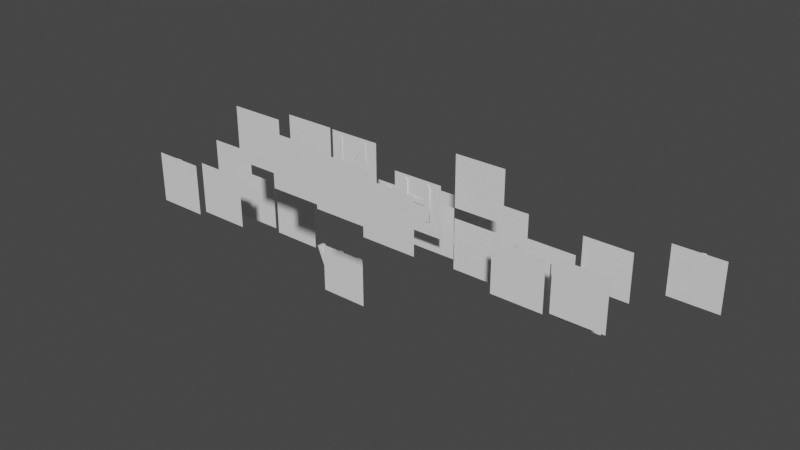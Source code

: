 # Source: lat.blend  (saved by Blender 3.4.6; exported with 4.5.12 LTS)
import bpy
from mathutils import Matrix  # noqa: F401  (used for matrix-valued properties, if any)

bpy.ops.wm.read_factory_settings(use_empty=True)
scene = bpy.context.scene
scene.name = 'Scene'

# ---- world
world_world = bpy.data.worlds.new('World'); scene.world = world_world
world_world.use_nodes = True; world_world.node_tree.nodes.clear()
_N = world_world.node_tree.nodes; _L = world_world.node_tree.links
n0 = _N.new('ShaderNodeOutputWorld'); n0.name = 'World Output'; n0.location = (300, 300)
n1 = _N.new('ShaderNodeBackground'); n1.name = 'Background'; n1.location = (10, 300)
n1.inputs[0].default_value = (0.05088, 0.05088, 0.05088, 1.0)
_L.new(n1.outputs[0], n0.inputs[0])
n0.is_active_output = True
world_world.color = (0.05088, 0.05088, 0.05088)
world_world.use_sun_shadow = False
world_world.sun_shadow_jitter_overblur = 0.0

# ---- meshes
me_x = bpy.data.meshes.new('Плоскость')
me_x.from_pydata([(-1.0, -1.0, 0.0), (1.0, -1.0, 0.0), (-1.0, 1.0, 0.0), (1.0, 1.0, 0.0)], [], [(0, 1, 3, 2)])
_uv = me_x.uv_layers.new(name='UVКарта')
_uv.uv.foreach_set('vector', [0.0, 0.0, 1.0, 0.0, 1.0, 1.0, 0.0, 1.0])
me_x.update()
me_020 = bpy.data.meshes.new('Плоскость.020')
me_020.from_pydata([(-1.0, -1.0, 0.0), (1.0, -1.0, 0.0), (-1.0, 1.0, 0.0), (1.0, 1.0, 0.0)], [], [(0, 1, 3, 2)])
_uv = me_020.uv_layers.new(name='UVКарта')
_uv.uv.foreach_set('vector', [0.0, 0.0, 1.0, 0.0, 1.0, 1.0, 0.0, 1.0])
me_020.update()
me_021 = bpy.data.meshes.new('Плоскость.021')
me_021.from_pydata([(-1.0, -1.0, 0.0), (1.0, -1.0, 0.0), (-1.0, 1.0, 0.0), (1.0, 1.0, 0.0)], [], [(0, 1, 3, 2)])
_uv = me_021.uv_layers.new(name='UVКарта')
_uv.uv.foreach_set('vector', [0.0, 0.0, 1.0, 0.0, 1.0, 1.0, 0.0, 1.0])
me_021.update()
me_022 = bpy.data.meshes.new('Плоскость.022')
me_022.from_pydata([(-1.0, -1.0, 0.0), (1.0, -1.0, 0.0), (-1.0, 1.0, 0.0), (1.0, 1.0, 0.0)], [], [(0, 1, 3, 2)])
_uv = me_022.uv_layers.new(name='UVКарта')
_uv.uv.foreach_set('vector', [0.0, 0.0, 1.0, 0.0, 1.0, 1.0, 0.0, 1.0])
me_022.update()
me_023 = bpy.data.meshes.new('Плоскость.023')
me_023.from_pydata([(-1.0, -1.0, 0.0), (1.0, -1.0, 0.0), (-1.0, 1.0, 0.0), (1.0, 1.0, 0.0)], [], [(0, 1, 3, 2)])
_uv = me_023.uv_layers.new(name='UVКарта')
_uv.uv.foreach_set('vector', [0.0, 0.0, 1.0, 0.0, 1.0, 1.0, 0.0, 1.0])
me_023.update()
me_024 = bpy.data.meshes.new('Плоскость.024')
me_024.from_pydata([(-1.0, -1.0, 0.0), (1.0, -1.0, 0.0), (-1.0, 1.0, 0.0), (1.0, 1.0, 0.0)], [], [(0, 1, 3, 2)])
_uv = me_024.uv_layers.new(name='UVКарта')
_uv.uv.foreach_set('vector', [0.0, 0.0, 1.0, 0.0, 1.0, 1.0, 0.0, 1.0])
me_024.update()
me_025 = bpy.data.meshes.new('Плоскость.025')
me_025.from_pydata([(-1.0, -1.0, 0.0), (1.0, -1.0, 0.0), (-1.0, 1.0, 0.0), (1.0, 1.0, 0.0)], [], [(0, 1, 3, 2)])
_uv = me_025.uv_layers.new(name='UVКарта')
_uv.uv.foreach_set('vector', [0.0, 0.0, 1.0, 0.0, 1.0, 1.0, 0.0, 1.0])
me_025.update()
me_026 = bpy.data.meshes.new('Плоскость.026')
me_026.from_pydata([(-1.0, -1.0, 0.0), (1.0, -1.0, 0.0), (-1.0, 1.0, 0.0), (1.0, 1.0, 0.0)], [], [(0, 1, 3, 2)])
_uv = me_026.uv_layers.new(name='UVКарта')
_uv.uv.foreach_set('vector', [0.0, 0.0, 1.0, 0.0, 1.0, 1.0, 0.0, 1.0])
me_026.update()
me_027 = bpy.data.meshes.new('Плоскость.027')
me_027.from_pydata([(-1.0, -1.0, 0.0), (1.0, -1.0, 0.0), (-1.0, 1.0, 0.0), (1.0, 1.0, 0.0)], [], [(0, 1, 3, 2)])
_uv = me_027.uv_layers.new(name='UVКарта')
_uv.uv.foreach_set('vector', [0.0, 0.0, 1.0, 0.0, 1.0, 1.0, 0.0, 1.0])
me_027.update()
me_028 = bpy.data.meshes.new('Плоскость.028')
me_028.from_pydata([(-1.0, -1.0, 0.0), (1.0, -1.0, 0.0), (-1.0, 1.0, 0.0), (1.0, 1.0, 0.0)], [], [(0, 1, 3, 2)])
_uv = me_028.uv_layers.new(name='UVКарта')
_uv.uv.foreach_set('vector', [0.0, 0.0, 1.0, 0.0, 1.0, 1.0, 0.0, 1.0])
me_028.update()
me_029 = bpy.data.meshes.new('Плоскость.029')
me_029.from_pydata([(-1.0, -1.0, 0.0), (1.0, -1.0, 0.0), (-1.0, 1.0, 0.0), (1.0, 1.0, 0.0)], [], [(0, 1, 3, 2)])
_uv = me_029.uv_layers.new(name='UVКарта')
_uv.uv.foreach_set('vector', [0.0, 0.0, 1.0, 0.0, 1.0, 1.0, 0.0, 1.0])
me_029.update()
me_030 = bpy.data.meshes.new('Плоскость.030')
me_030.from_pydata([(-1.0, -1.0, 0.0), (1.0, -1.0, 0.0), (-1.0, 1.0, 0.0), (1.0, 1.0, 0.0)], [], [(0, 1, 3, 2)])
_uv = me_030.uv_layers.new(name='UVКарта')
_uv.uv.foreach_set('vector', [0.0, 0.0, 1.0, 0.0, 1.0, 1.0, 0.0, 1.0])
me_030.update()
me_031 = bpy.data.meshes.new('Плоскость.031')
me_031.from_pydata([(-1.0, -1.0, 0.0), (1.0, -1.0, 0.0), (-1.0, 1.0, 0.0), (1.0, 1.0, 0.0)], [], [(0, 1, 3, 2)])
_uv = me_031.uv_layers.new(name='UVКарта')
_uv.uv.foreach_set('vector', [0.0, 0.0, 1.0, 0.0, 1.0, 1.0, 0.0, 1.0])
me_031.update()
me_032 = bpy.data.meshes.new('Плоскость.032')
me_032.from_pydata([(-1.0, -1.0, 0.0), (1.0, -1.0, 0.0), (-1.0, 1.0, 0.0), (1.0, 1.0, 0.0)], [], [(0, 1, 3, 2)])
_uv = me_032.uv_layers.new(name='UVКарта')
_uv.uv.foreach_set('vector', [0.0, 0.0, 1.0, 0.0, 1.0, 1.0, 0.0, 1.0])
me_032.update()
me_033 = bpy.data.meshes.new('Плоскость.033')
me_033.from_pydata([(-1.0, -1.0, 0.0), (1.0, -1.0, 0.0), (-1.0, 1.0, 0.0), (1.0, 1.0, 0.0)], [], [(0, 1, 3, 2)])
_uv = me_033.uv_layers.new(name='UVКарта')
_uv.uv.foreach_set('vector', [0.0, 0.0, 1.0, 0.0, 1.0, 1.0, 0.0, 1.0])
me_033.update()
me_034 = bpy.data.meshes.new('Плоскость.034')
me_034.from_pydata([(-1.0, -1.0, 0.0), (1.0, -1.0, 0.0), (-1.0, 1.0, 0.0), (1.0, 1.0, 0.0)], [], [(0, 1, 3, 2)])
_uv = me_034.uv_layers.new(name='UVКарта')
_uv.uv.foreach_set('vector', [0.0, 0.0, 1.0, 0.0, 1.0, 1.0, 0.0, 1.0])
me_034.update()
me_035 = bpy.data.meshes.new('Плоскость.035')
me_035.from_pydata([(-1.0, -1.0, 0.0), (1.0, -1.0, 0.0), (-1.0, 1.0, 0.0), (1.0, 1.0, 0.0)], [], [(0, 1, 3, 2)])
_uv = me_035.uv_layers.new(name='UVКарта')
_uv.uv.foreach_set('vector', [0.0, 0.0, 1.0, 0.0, 1.0, 1.0, 0.0, 1.0])
me_035.update()
me_036 = bpy.data.meshes.new('Плоскость.036')
me_036.from_pydata([(-1.0, -1.0, 0.0), (1.0, -1.0, 0.0), (-1.0, 1.0, 0.0), (1.0, 1.0, 0.0)], [], [(0, 1, 3, 2)])
_uv = me_036.uv_layers.new(name='UVКарта')
_uv.uv.foreach_set('vector', [0.0, 0.0, 1.0, 0.0, 1.0, 1.0, 0.0, 1.0])
me_036.update()
me_037 = bpy.data.meshes.new('Плоскость.037')
me_037.from_pydata([(-1.0, -1.0, 0.0), (1.0, -1.0, 0.0), (-1.0, 1.0, 0.0), (1.0, 1.0, 0.0)], [], [(0, 1, 3, 2)])
_uv = me_037.uv_layers.new(name='UVКарта')
_uv.uv.foreach_set('vector', [0.0, 0.0, 1.0, 0.0, 1.0, 1.0, 0.0, 1.0])
me_037.update()
me_038 = bpy.data.meshes.new('Плоскость.038')
me_038.from_pydata([(-1.0, -1.0, 0.0), (1.0, -1.0, 0.0), (-1.0, 1.0, 0.0), (1.0, 1.0, 0.0)], [], [(0, 1, 3, 2)])
_uv = me_038.uv_layers.new(name='UVКарта')
_uv.uv.foreach_set('vector', [0.0, 0.0, 1.0, 0.0, 1.0, 1.0, 0.0, 1.0])
me_038.update()
me_039 = bpy.data.meshes.new('Плоскость.039')
me_039.from_pydata([(-1.0, -1.0, 0.0), (1.0, -1.0, 0.0), (-1.0, 1.0, 0.0), (1.0, 1.0, 0.0)], [], [(0, 1, 3, 2)])
_uv = me_039.uv_layers.new(name='UVКарта')
_uv.uv.foreach_set('vector', [0.0, 0.0, 1.0, 0.0, 1.0, 1.0, 0.0, 1.0])
me_039.update()
me_040 = bpy.data.meshes.new('Плоскость.040')
me_040.from_pydata([(-1.0, -1.0, 0.0), (1.0, -1.0, 0.0), (-1.0, 1.0, 0.0), (1.0, 1.0, 0.0)], [], [(0, 1, 3, 2)])
_uv = me_040.uv_layers.new(name='UVКарта')
_uv.uv.foreach_set('vector', [0.0, 0.0, 1.0, 0.0, 1.0, 1.0, 0.0, 1.0])
me_040.update()
me_041 = bpy.data.meshes.new('Плоскость.041')
me_041.from_pydata([(-1.0, -1.0, 0.0), (1.0, -1.0, 0.0), (-1.0, 1.0, 0.0), (1.0, 1.0, 0.0)], [], [(0, 1, 3, 2)])
_uv = me_041.uv_layers.new(name='UVКарта')
_uv.uv.foreach_set('vector', [0.0, 0.0, 1.0, 0.0, 1.0, 1.0, 0.0, 1.0])
me_041.update()
me_042 = bpy.data.meshes.new('Плоскость.042')
me_042.from_pydata([(-1.0, -1.0, 0.0), (1.0, -1.0, 0.0), (-1.0, 1.0, 0.0), (1.0, 1.0, 0.0)], [], [(0, 1, 3, 2)])
_uv = me_042.uv_layers.new(name='UVКарта')
_uv.uv.foreach_set('vector', [0.0, 0.0, 1.0, 0.0, 1.0, 1.0, 0.0, 1.0])
me_042.update()
me_043 = bpy.data.meshes.new('Плоскость.043')
me_043.from_pydata([(-1.0, -1.0, 0.0), (1.0, -1.0, 0.0), (-1.0, 1.0, 0.0), (1.0, 1.0, 0.0)], [], [(0, 1, 3, 2)])
_uv = me_043.uv_layers.new(name='UVКарта')
_uv.uv.foreach_set('vector', [0.0, 0.0, 1.0, 0.0, 1.0, 1.0, 0.0, 1.0])
me_043.update()
me_044 = bpy.data.meshes.new('Плоскость.044')
me_044.from_pydata([(-1.0, -1.0, 0.0), (1.0, -1.0, 0.0), (-1.0, 1.0, 0.0), (1.0, 1.0, 0.0)], [], [(0, 1, 3, 2)])
_uv = me_044.uv_layers.new(name='UVКарта')
_uv.uv.foreach_set('vector', [0.0, 0.0, 1.0, 0.0, 1.0, 1.0, 0.0, 1.0])
me_044.update()

# ---- curves / text
txt_003 = bpy.data.curves.new('Текст.003', 'FONT')
txt_003.dimensions = '2D'
txt_003.body = 'B'
txt_003.extrude = 0.06
txt_023 = bpy.data.curves.new('Текст.023', 'FONT')
txt_023.dimensions = '2D'
txt_023.body = 'C'
txt_023.extrude = 0.06
txt_024 = bpy.data.curves.new('Текст.024', 'FONT')
txt_024.dimensions = '2D'
txt_024.body = 'D'
txt_024.extrude = 0.06
txt_025 = bpy.data.curves.new('Текст.025', 'FONT')
txt_025.dimensions = '2D'
txt_025.body = 'E'
txt_025.extrude = 0.06
txt_026 = bpy.data.curves.new('Текст.026', 'FONT')
txt_026.dimensions = '2D'
txt_026.body = 'F'
txt_026.extrude = 0.06
txt_027 = bpy.data.curves.new('Текст.027', 'FONT')
txt_027.dimensions = '2D'
txt_027.body = 'G'
txt_027.extrude = 0.06
txt_028 = bpy.data.curves.new('Текст.028', 'FONT')
txt_028.dimensions = '2D'
txt_028.body = 'A'
txt_028.extrude = 0.06
txt_029 = bpy.data.curves.new('Текст.029', 'FONT')
txt_029.dimensions = '2D'
txt_029.body = 'H'
txt_029.extrude = 0.06
txt_030 = bpy.data.curves.new('Текст.030', 'FONT')
txt_030.dimensions = '2D'
txt_030.body = 'I'
txt_030.extrude = 0.06
txt_031 = bpy.data.curves.new('Текст.031', 'FONT')
txt_031.dimensions = '2D'
txt_031.body = 'J'
txt_031.extrude = 0.06
txt_032 = bpy.data.curves.new('Текст.032', 'FONT')
txt_032.dimensions = '2D'
txt_032.body = 'K'
txt_032.extrude = 0.06
txt_033 = bpy.data.curves.new('Текст.033', 'FONT')
txt_033.dimensions = '2D'
txt_033.body = 'L'
txt_033.extrude = 0.06
txt_034 = bpy.data.curves.new('Текст.034', 'FONT')
txt_034.dimensions = '2D'
txt_034.body = 'M'
txt_034.extrude = 0.06
txt_035 = bpy.data.curves.new('Текст.035', 'FONT')
txt_035.dimensions = '2D'
txt_035.body = 'N'
txt_035.extrude = 0.06
txt_036 = bpy.data.curves.new('Текст.036', 'FONT')
txt_036.dimensions = '2D'
txt_036.body = 'O'
txt_036.extrude = 0.06
txt_037 = bpy.data.curves.new('Текст.037', 'FONT')
txt_037.dimensions = '2D'
txt_037.body = 'P'
txt_037.extrude = 0.06
txt_038 = bpy.data.curves.new('Текст.038', 'FONT')
txt_038.dimensions = '2D'
txt_038.body = 'Q'
txt_038.extrude = 0.06
txt_039 = bpy.data.curves.new('Текст.039', 'FONT')
txt_039.dimensions = '2D'
txt_039.body = 'R'
txt_039.extrude = 0.06
txt_040 = bpy.data.curves.new('Текст.040', 'FONT')
txt_040.dimensions = '2D'
txt_040.body = 'S'
txt_040.extrude = 0.06
txt_041 = bpy.data.curves.new('Текст.041', 'FONT')
txt_041.dimensions = '2D'
txt_041.body = 'T'
txt_041.extrude = 0.06
txt_042 = bpy.data.curves.new('Текст.042', 'FONT')
txt_042.dimensions = '2D'
txt_042.body = 'U'
txt_042.extrude = 0.06
txt_043 = bpy.data.curves.new('Текст.043', 'FONT')
txt_043.dimensions = '2D'
txt_043.body = 'V'
txt_043.extrude = 0.06
txt_044 = bpy.data.curves.new('Текст.044', 'FONT')
txt_044.dimensions = '2D'
txt_044.body = 'W'
txt_044.extrude = 0.06
txt_045 = bpy.data.curves.new('Текст.045', 'FONT')
txt_045.dimensions = '2D'
txt_045.body = 'X'
txt_045.extrude = 0.06
txt_046 = bpy.data.curves.new('Текст.046', 'FONT')
txt_046.dimensions = '2D'
txt_046.body = 'Y'
txt_046.extrude = 0.06
txt_047 = bpy.data.curves.new('Текст.047', 'FONT')
txt_047.dimensions = '2D'
txt_047.body = 'Z'
txt_047.extrude = 0.06

# ---- objects
ob_b = bpy.data.objects.new('B', txt_003)
ob_x = bpy.data.objects.new('Плоскость', me_x)
ob_001 = bpy.data.objects.new('Плоскость.001', me_020)
ob_c = bpy.data.objects.new('C', txt_023)
ob_002 = bpy.data.objects.new('Плоскость.002', me_021)
ob_d = bpy.data.objects.new('D', txt_024)
ob_003 = bpy.data.objects.new('Плоскость.003', me_022)
ob_e = bpy.data.objects.new('E', txt_025)
ob_004 = bpy.data.objects.new('Плоскость.004', me_023)
ob_f = bpy.data.objects.new('F', txt_026)
ob_005 = bpy.data.objects.new('Плоскость.005', me_024)
ob_g = bpy.data.objects.new('G', txt_027)
ob_006 = bpy.data.objects.new('Плоскость.006', me_025)
ob_a = bpy.data.objects.new('A', txt_028)
ob_007 = bpy.data.objects.new('Плоскость.007', me_026)
ob_h = bpy.data.objects.new('H', txt_029)
ob_008 = bpy.data.objects.new('Плоскость.008', me_027)
ob_i = bpy.data.objects.new('I', txt_030)
ob_009 = bpy.data.objects.new('Плоскость.009', me_028)
ob_j = bpy.data.objects.new('J', txt_031)
ob_010 = bpy.data.objects.new('Плоскость.010', me_029)
ob_k = bpy.data.objects.new('K', txt_032)
ob_011 = bpy.data.objects.new('Плоскость.011', me_030)
ob_l = bpy.data.objects.new('L', txt_033)
ob_012 = bpy.data.objects.new('Плоскость.012', me_031)
ob_m = bpy.data.objects.new('M', txt_034)
ob_013 = bpy.data.objects.new('Плоскость.013', me_032)
ob_n = bpy.data.objects.new('N', txt_035)
ob_014 = bpy.data.objects.new('Плоскость.014', me_033)
ob_o = bpy.data.objects.new('O', txt_036)
ob_015 = bpy.data.objects.new('Плоскость.015', me_034)
ob_p = bpy.data.objects.new('P', txt_037)
ob_016 = bpy.data.objects.new('Плоскость.016', me_035)
ob_q = bpy.data.objects.new('Q', txt_038)
ob_017 = bpy.data.objects.new('Плоскость.017', me_036)
ob_r = bpy.data.objects.new('R', txt_039)
ob_018 = bpy.data.objects.new('Плоскость.018', me_037)
ob_s = bpy.data.objects.new('S', txt_040)
ob_019 = bpy.data.objects.new('Плоскость.019', me_038)
ob_t = bpy.data.objects.new('T', txt_041)
ob_020 = bpy.data.objects.new('Плоскость.020', me_039)
ob_u = bpy.data.objects.new('U', txt_042)
ob_021 = bpy.data.objects.new('Плоскость.021', me_040)
ob_v = bpy.data.objects.new('V', txt_043)
ob_022 = bpy.data.objects.new('Плоскость.022', me_041)
ob_w = bpy.data.objects.new('W', txt_044)
ob_023 = bpy.data.objects.new('Плоскость.023', me_042)
ob_x_1 = bpy.data.objects.new('X', txt_045)
ob_024 = bpy.data.objects.new('Плоскость.024', me_043)
ob_y = bpy.data.objects.new('Y', txt_046)
ob_025 = bpy.data.objects.new('Плоскость.025', me_044)
ob_z = bpy.data.objects.new('Z', txt_047)

# ---- transforms, parenting, visibility, modifiers, constraints
ob_b.location = (-3.002, -1.185, 0.7833)
ob_b.rotation_euler = (-1.571, -3.146, -6.418e-10)
ob_x.parent = ob_b
ob_x.matrix_parent_inverse = Matrix(((1.0, 0.0, 0.0, 0.5863), (0.0, -4.371e-08, -1.0, 0.1205), (-0.0, 1.0, -4.371e-08, 0.1417), (-0.0, 0.0, 0.0, 1.0)))
ob_x.location = (-0.298, -0.2155, -0.1522)
ob_x.rotation_euler = (1.571, 0.0, 3.142)
ob_x.scale = (0.5, 0.5, 0.439)
ob_001.parent = ob_c
ob_001.matrix_parent_inverse = Matrix(((1.0, 0.0, 0.0, 0.5863), (0.0, -4.371e-08, -1.0, 0.1205), (-0.0, 1.0, -4.371e-08, 0.1417), (-0.0, 0.0, 0.0, 1.0)))
ob_001.location = (-0.298, -0.2155, -0.1522)
ob_001.rotation_euler = (1.571, 0.0, 3.142)
ob_001.scale = (0.5, 0.5, 0.439)
ob_c.location = (-4.059, -1.095, 0.7956)
ob_c.rotation_euler = (-1.571, -3.146, -6.418e-10)
ob_002.parent = ob_d
ob_002.matrix_parent_inverse = Matrix(((1.0, 0.0, 0.0, 0.5863), (0.0, -4.371e-08, -1.0, 0.1205), (-0.0, 1.0, -4.371e-08, 0.1417), (-0.0, 0.0, 0.0, 1.0)))
ob_002.location = (-0.298, -0.2155, -0.1522)
ob_002.rotation_euler = (1.571, 0.0, 3.142)
ob_002.scale = (0.5, 0.5, 0.439)
ob_d.location = (-5.093, -0.888, 0.9323)
ob_d.rotation_euler = (-1.571, -3.146, -6.418e-10)
ob_003.parent = ob_e
ob_003.matrix_parent_inverse = Matrix(((1.0, 0.0, 0.0, 0.5863), (0.0, -4.371e-08, -1.0, 0.1205), (-0.0, 1.0, -4.371e-08, 0.1417), (-0.0, 0.0, 0.0, 1.0)))
ob_003.location = (-0.3361, -0.2264, -0.152)
ob_003.rotation_euler = (1.571, 0.0, 3.142)
ob_003.scale = (0.5, 0.5, 0.439)
ob_e.location = (0.5111, 0.2603, -0.4576)
ob_e.rotation_euler = (-1.571, -3.146, -6.418e-10)
ob_004.parent = ob_f
ob_004.matrix_parent_inverse = Matrix(((1.0, 0.0, 0.0, 0.5863), (0.0, -4.371e-08, -1.0, 0.1205), (-0.0, 1.0, -4.371e-08, 0.1417), (-0.0, 0.0, 0.0, 1.0)))
ob_004.location = (-0.3376, -0.2194, -0.1413)
ob_004.rotation_euler = (1.571, 0.0, 3.142)
ob_004.scale = (0.5, 0.5, 0.439)
ob_f.location = (-0.5663, 0.1753, -0.4579)
ob_f.rotation_euler = (-1.571, -3.146, -6.418e-10)
ob_005.parent = ob_g
ob_005.matrix_parent_inverse = Matrix(((1.0, 0.0, 0.0, 0.5863), (0.0, -4.371e-08, -1.0, 0.1205), (-0.0, 1.0, -4.371e-08, 0.1417), (-0.0, 0.0, 0.0, 1.0)))
ob_005.location = (-0.298, -0.2155, -0.1522)
ob_005.rotation_euler = (1.571, 0.0, 3.142)
ob_005.scale = (0.5, 0.5, 0.439)
ob_g.location = (-1.939, 1.067, 0.2858)
ob_g.rotation_euler = (-1.571, -3.146, -6.418e-10)
ob_006.parent = ob_a
ob_006.matrix_parent_inverse = Matrix(((1.0, 0.0, 0.0, 0.5863), (0.0, -4.371e-08, -1.0, 0.1205), (-0.0, 1.0, -4.371e-08, 0.1417), (-0.0, 0.0, 0.0, 1.0)))
ob_006.location = (-0.298, -0.2155, -0.1522)
ob_006.rotation_euler = (1.571, 0.0, 3.142)
ob_006.scale = (0.5, 0.5, 0.439)
ob_a.location = (-1.903, -1.314, 0.6926)
ob_a.rotation_euler = (-1.571, -3.146, -6.418e-10)
ob_007.parent = ob_h
ob_007.matrix_parent_inverse = Matrix(((1.0, 0.0, 0.0, 0.5863), (0.0, -4.371e-08, -1.0, 0.1205), (-0.0, 1.0, -4.371e-08, 0.1417), (-0.0, 0.0, 0.0, 1.0)))
ob_007.location = (-0.2436, -0.182, -0.1333)
ob_007.rotation_euler = (1.571, 0.0, 3.142)
ob_007.scale = (0.5, 0.5, 0.439)
ob_h.location = (-2.91, 0.6726, -0.1727)
ob_h.rotation_euler = (-1.571, -3.146, -6.418e-10)
ob_008.parent = ob_i
ob_008.matrix_parent_inverse = Matrix(((1.0, 0.0, 0.0, 0.5863), (0.0, -4.371e-08, -1.0, 0.1205), (-0.0, 1.0, -4.371e-08, 0.1417), (-0.0, 0.0, 0.0, 1.0)))
ob_008.location = (-0.4481, -0.235, -0.1331)
ob_008.rotation_euler = (1.571, 0.0, 3.142)
ob_008.scale = (0.5, 0.5, 0.439)
ob_i.location = (1.147, 2.77, -0.9727)
ob_i.rotation_euler = (-1.571, -3.146, -6.418e-10)
ob_009.parent = ob_j
ob_009.matrix_parent_inverse = Matrix(((1.0, 0.0, 0.0, 0.5863), (0.0, -4.371e-08, -1.0, 0.1205), (-0.0, 1.0, -4.371e-08, 0.1417), (-0.0, 0.0, 0.0, 1.0)))
ob_009.location = (-0.298, -0.2155, -0.1522)
ob_009.rotation_euler = (1.571, 0.0, 3.142)
ob_009.scale = (0.5, 0.5, 0.439)
ob_j.location = (-0.3116, 2.653, -1.347)
ob_j.rotation_euler = (-1.571, -3.146, -6.418e-10)
ob_010.parent = ob_k
ob_010.matrix_parent_inverse = Matrix(((1.0, 0.0, 0.0, 0.5863), (0.0, -4.371e-08, -1.0, 0.1205), (-0.0, 1.0, -4.371e-08, 0.1417), (-0.0, 0.0, 0.0, 1.0)))
ob_010.location = (-0.298, -0.2155, -0.1522)
ob_010.rotation_euler = (1.571, 0.0, 3.142)
ob_010.scale = (0.5, 0.5, 0.439)
ob_k.location = (-1.307, 2.44, -1.653)
ob_k.rotation_euler = (-1.571, -3.146, -6.418e-10)
ob_011.parent = ob_l
ob_011.matrix_parent_inverse = Matrix(((1.0, 0.0, 0.0, 0.5863), (0.0, -4.371e-08, -1.0, 0.1205), (-0.0, 1.0, -4.371e-08, 0.1417), (-0.0, 0.0, 0.0, 1.0)))
ob_011.location = (-0.298, -0.2155, -0.1522)
ob_011.rotation_euler = (1.571, 0.0, 3.142)
ob_011.scale = (0.5, 0.5, 0.439)
ob_l.location = (-2.461, 2.664, -1.306)
ob_l.rotation_euler = (-1.571, -3.146, -6.418e-10)
ob_012.parent = ob_m
ob_012.matrix_parent_inverse = Matrix(((1.0, 0.0, 0.0, 0.5863), (0.0, -4.371e-08, -1.0, 0.1205), (-0.0, 1.0, -4.371e-08, 0.1417), (-0.0, 0.0, 0.0, 1.0)))
ob_012.location = (-0.298, -0.2155, -0.1522)
ob_012.rotation_euler = (1.571, 0.0, 3.142)
ob_012.scale = (0.5, 0.5, 0.439)
ob_m.location = (-3.512, 2.621, -1.413)
ob_m.rotation_euler = (-1.571, -3.146, -6.418e-10)
ob_013.parent = ob_n
ob_013.matrix_parent_inverse = Matrix(((1.0, 0.0, 0.0, 0.5863), (0.0, -4.371e-08, -1.0, 0.1205), (-0.0, 1.0, -4.371e-08, 0.1417), (-0.0, 0.0, 0.0, 1.0)))
ob_013.location = (-0.246, -0.1939, -0.1442)
ob_013.rotation_euler = (1.571, 0.0, 3.142)
ob_013.scale = (0.5, 0.5, 0.439)
ob_n.location = (-4.127, 0.4449, 0.3341)
ob_n.rotation_euler = (-1.571, -3.146, -6.418e-10)
ob_014.parent = ob_o
ob_014.matrix_parent_inverse = Matrix(((1.0, 0.0, 0.0, 0.5863), (0.0, -4.371e-08, -1.0, 0.1205), (-0.0, 1.0, -4.371e-08, 0.1417), (-0.0, 0.0, 0.0, 1.0)))
ob_014.location = (-0.298, -0.2155, -0.1522)
ob_014.rotation_euler = (1.571, 0.0, 3.142)
ob_014.scale = (0.5, 0.5, 0.439)
ob_o.location = (-5.224, 0.4548, 0.3404)
ob_o.rotation_euler = (-1.571, -3.146, -6.418e-10)
ob_015.parent = ob_p
ob_015.matrix_parent_inverse = Matrix(((1.0, 0.0, 0.0, 0.5863), (0.0, -4.371e-08, -1.0, 0.1205), (-0.0, 1.0, -4.371e-08, 0.1417), (-0.0, 0.0, 0.0, 1.0)))
ob_015.location = (-0.298, -0.2155, -0.1522)
ob_015.rotation_euler = (1.571, 0.0, 3.142)
ob_015.scale = (0.5, 0.5, 0.439)
ob_p.location = (-6.604, -0.5011, -0.677)
ob_p.rotation_euler = (-1.571, -3.146, -6.418e-10)
ob_016.parent = ob_q
ob_016.matrix_parent_inverse = Matrix(((1.0, 0.0, 0.0, 0.5863), (0.0, -4.371e-08, -1.0, 0.1205), (-0.0, 1.0, -4.371e-08, 0.1417), (-0.0, 0.0, 0.0, 1.0)))
ob_016.location = (-0.298, -0.2155, -0.1522)
ob_016.rotation_euler = (1.571, 0.0, 3.142)
ob_016.scale = (0.5, 0.5, 0.439)
ob_q.location = (-7.702, -0.5648, -0.7451)
ob_q.rotation_euler = (-1.571, -3.146, -6.418e-10)
ob_017.parent = ob_r
ob_017.matrix_parent_inverse = Matrix(((1.0, 0.0, 0.0, 0.5863), (0.0, -4.371e-08, -1.0, 0.1205), (-0.0, 1.0, -4.371e-08, 0.1417), (-0.0, 0.0, 0.0, 1.0)))
ob_017.location = (-0.298, -0.2155, -0.1522)
ob_017.rotation_euler = (1.571, 0.0, 3.142)
ob_017.scale = (0.5, 0.5, 0.439)
ob_r.location = (0.04849, 1.057, -1.061)
ob_r.rotation_euler = (-1.571, -3.146, -6.418e-10)
ob_018.parent = ob_s
ob_018.matrix_parent_inverse = Matrix(((1.0, 0.0, 0.0, 0.5863), (0.0, -4.371e-08, -1.0, 0.1205), (-0.0, 1.0, -4.371e-08, 0.1417), (-0.0, 0.0, 0.0, 1.0)))
ob_018.location = (-0.3378, -0.2138, -0.1394)
ob_018.rotation_euler = (1.571, 0.0, 3.142)
ob_018.scale = (0.5, 0.5, 0.439)
ob_s.location = (-1.013, 1.163, -0.8697)
ob_s.rotation_euler = (-1.571, -3.146, -6.418e-10)
ob_019.parent = ob_t
ob_019.matrix_parent_inverse = Matrix(((1.0, 0.0, 0.0, 0.5863), (0.0, -4.371e-08, -1.0, 0.1205), (-0.0, 1.0, -4.371e-08, 0.1417), (-0.0, 0.0, 0.0, 1.0)))
ob_019.location = (-0.298, -0.2155, -0.1522)
ob_019.rotation_euler = (1.571, 0.0, 3.142)
ob_019.scale = (0.5, 0.5, 0.439)
ob_t.location = (-1.971, 1.115, -0.945)
ob_t.rotation_euler = (-1.571, -3.146, -6.418e-10)
ob_020.parent = ob_u
ob_020.matrix_parent_inverse = Matrix(((1.0, 0.0, 0.0, 0.5863), (0.0, -4.371e-08, -1.0, 0.1205), (-0.0, 1.0, -4.371e-08, 0.1417), (-0.0, 0.0, 0.0, 1.0)))
ob_020.location = (-0.298, -0.2155, -0.1522)
ob_020.rotation_euler = (1.571, 0.0, 3.142)
ob_020.scale = (0.5, 0.5, 0.439)
ob_u.location = (-3.01, 1.152, -0.7853)
ob_u.rotation_euler = (-1.571, -3.146, -6.418e-10)
ob_021.parent = ob_v
ob_021.matrix_parent_inverse = Matrix(((1.0, 0.0, 0.0, 0.5863), (0.0, -4.371e-08, -1.0, 0.1205), (-0.0, 1.0, -4.371e-08, 0.1417), (-0.0, 0.0, 0.0, 1.0)))
ob_021.location = (-0.3061, -0.1879, -0.1296)
ob_021.rotation_euler = (1.571, 0.0, 3.142)
ob_021.scale = (0.5, 0.5, 0.439)
ob_v.location = (-4.254, 1.17, -0.7471)
ob_v.rotation_euler = (-1.571, -3.146, -6.418e-10)
ob_022.parent = ob_w
ob_022.matrix_parent_inverse = Matrix(((1.0, 0.0, 0.0, 0.5863), (0.0, -4.371e-08, -1.0, 0.1205), (-0.0, 1.0, -4.371e-08, 0.1417), (-0.0, 0.0, 0.0, 1.0)))
ob_022.location = (-0.2129, -0.2064, -0.1255)
ob_022.rotation_euler = (1.571, 0.0, 3.142)
ob_022.scale = (0.5, 0.5, 0.439)
ob_w.location = (-4.893, 0.9531, -2.398)
ob_w.rotation_euler = (-1.571, -3.146, -6.418e-10)
ob_023.parent = ob_x_1
ob_023.matrix_parent_inverse = Matrix(((1.0, 0.0, 0.0, 0.5863), (0.0, -4.371e-08, -1.0, 0.1205), (-0.0, 1.0, -4.371e-08, 0.1417), (-0.0, 0.0, 0.0, 1.0)))
ob_023.location = (-0.298, -0.2155, -0.1522)
ob_023.rotation_euler = (1.571, 0.0, 3.142)
ob_023.scale = (0.5, 0.5, 0.439)
ob_x_1.location = (-6.089, 0.855, -1.488)
ob_x_1.rotation_euler = (-1.571, -3.146, -6.418e-10)
ob_024.parent = ob_y
ob_024.matrix_parent_inverse = Matrix(((1.0, 0.0, 0.0, 0.5863), (0.0, -4.371e-08, -1.0, 0.1205), (-0.0, 1.0, -4.371e-08, 0.1417), (-0.0, 0.0, 0.0, 1.0)))
ob_024.location = (-0.298, -0.2155, -0.1522)
ob_024.rotation_euler = (1.571, 0.0, 3.142)
ob_024.scale = (0.5, 0.5, 0.439)
ob_y.location = (-7.209, 0.8958, -1.455)
ob_y.rotation_euler = (-1.571, -3.146, -6.418e-10)
ob_025.parent = ob_z
ob_025.matrix_parent_inverse = Matrix(((1.0, 0.0, 0.0, 0.5863), (0.0, -4.371e-08, -1.0, 0.1205), (-0.0, 1.0, -4.371e-08, 0.1417), (-0.0, 0.0, 0.0, 1.0)))
ob_025.location = (-0.2919, -0.2108, -0.1678)
ob_025.rotation_euler = (1.571, 0.0, 3.142)
ob_025.scale = (0.5, 0.5, 0.439)
ob_z.location = (-8.094, 1.142, -1.163)
ob_z.rotation_euler = (-1.571, -3.146, -6.418e-10)

# ---- collection membership
scene.collection.objects.link(ob_b)
scene.collection.objects.link(ob_x)
scene.collection.objects.link(ob_001)
scene.collection.objects.link(ob_c)
scene.collection.objects.link(ob_002)
scene.collection.objects.link(ob_d)
scene.collection.objects.link(ob_003)
scene.collection.objects.link(ob_e)
scene.collection.objects.link(ob_004)
scene.collection.objects.link(ob_f)
scene.collection.objects.link(ob_005)
scene.collection.objects.link(ob_g)
scene.collection.objects.link(ob_006)
scene.collection.objects.link(ob_a)
scene.collection.objects.link(ob_007)
scene.collection.objects.link(ob_h)
scene.collection.objects.link(ob_008)
scene.collection.objects.link(ob_i)
scene.collection.objects.link(ob_009)
scene.collection.objects.link(ob_j)
scene.collection.objects.link(ob_010)
scene.collection.objects.link(ob_k)
scene.collection.objects.link(ob_011)
scene.collection.objects.link(ob_l)
scene.collection.objects.link(ob_012)
scene.collection.objects.link(ob_m)
scene.collection.objects.link(ob_013)
scene.collection.objects.link(ob_n)
scene.collection.objects.link(ob_014)
scene.collection.objects.link(ob_o)
scene.collection.objects.link(ob_015)
scene.collection.objects.link(ob_p)
scene.collection.objects.link(ob_016)
scene.collection.objects.link(ob_q)
scene.collection.objects.link(ob_017)
scene.collection.objects.link(ob_r)
scene.collection.objects.link(ob_018)
scene.collection.objects.link(ob_s)
scene.collection.objects.link(ob_019)
scene.collection.objects.link(ob_t)
scene.collection.objects.link(ob_020)
scene.collection.objects.link(ob_u)
scene.collection.objects.link(ob_021)
scene.collection.objects.link(ob_v)
scene.collection.objects.link(ob_022)
scene.collection.objects.link(ob_w)
scene.collection.objects.link(ob_023)
scene.collection.objects.link(ob_x_1)
scene.collection.objects.link(ob_024)
scene.collection.objects.link(ob_y)
scene.collection.objects.link(ob_025)
scene.collection.objects.link(ob_z)

# ---- scene / render settings (as saved in the file)
scene.frame_start = 1; scene.frame_end = 250; scene.frame_set(0)
scene.render.engine = 'BLENDER_EEVEE_NEXT'
scene.cycles.sampling_pattern = 'TABULATED_SOBOL'
scene.cycles.use_light_tree = False
scene.view_settings.view_transform = 'Filmic'
bpy.context.view_layer.update()

# ---- added for rendering (the .blend has no active camera and no usable light): camera, sun
cam_auto = bpy.data.cameras.new('AutoCamera')
cam_auto.lens = 50.0
cam_auto.sensor_width = 36.0
cam_auto.clip_end = 1000.0
ob_auto_camera = bpy.data.objects.new('AutoCamera', cam_auto)
scene.collection.objects.link(ob_auto_camera)
ob_auto_camera.location = (7.43191, -12.6568, 8.42321)
ob_auto_camera.rotation_euler = (1.09748, -7.21219e-08, 0.694738)
scene.camera = ob_auto_camera
light_auto_sun = bpy.data.lights.new('AutoSun', 'SUN')
light_auto_sun.energy = 3.0
light_auto_sun.angle = 0.0523599
ob_auto_sun = bpy.data.objects.new('AutoSun', light_auto_sun)
scene.collection.objects.link(ob_auto_sun)
ob_auto_sun.rotation_euler = (0.872665, 0.174533, 0.523599)
bpy.context.view_layer.update()
